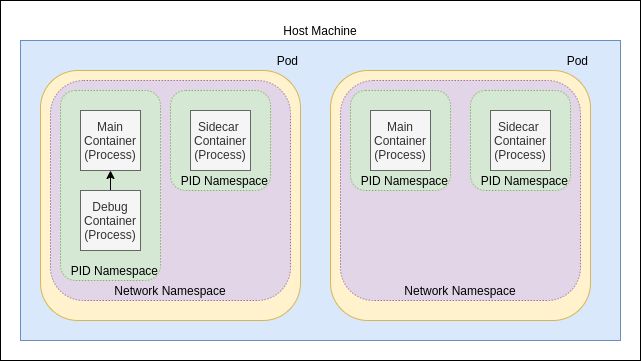

The diagram above was exported from draw.io. Its source (the exported page's mxGraphModel, read from the mxfile embedded in the PNG):
<mxGraphModel dx="1265" dy="446" grid="1" gridSize="10" guides="1" tooltips="1" connect="1" arrows="1" fold="1" page="1" pageScale="1" pageWidth="850" pageHeight="1100" math="0" shadow="0">
  <root>
    <mxCell id="0" />
    <mxCell id="1" parent="0" />
    <mxCell id="2" value="" style="rounded=0;whiteSpace=wrap;html=1;" parent="1" vertex="1">
      <mxGeometry x="40" y="40" width="640" height="360" as="geometry" />
    </mxCell>
    <mxCell id="5" value="Host Machine" style="rounded=0;whiteSpace=wrap;html=1;labelPosition=center;verticalLabelPosition=top;align=center;verticalAlign=bottom;fillColor=#dae8fc;strokeColor=#6c8ebf;" parent="1" vertex="1">
      <mxGeometry x="60" y="80" width="600" height="300" as="geometry" />
    </mxCell>
    <mxCell id="4" value="Pod" style="rounded=1;whiteSpace=wrap;labelPosition=center;verticalLabelPosition=top;align=right;verticalAlign=bottom;html=1;fillColor=#fff2cc;strokeColor=#d6b656;" parent="1" vertex="1">
      <mxGeometry x="80" y="110" width="260" height="250" as="geometry" />
    </mxCell>
    <mxCell id="8" value="Pod" style="rounded=1;whiteSpace=wrap;labelPosition=center;verticalLabelPosition=top;align=right;verticalAlign=bottom;html=1;fillColor=#fff2cc;strokeColor=#d6b656;" parent="1" vertex="1">
      <mxGeometry x="370" y="110" width="260" height="250" as="geometry" />
    </mxCell>
    <mxCell id="16" value="Network Namespace" style="rounded=1;whiteSpace=wrap;html=1;align=center;verticalAlign=bottom;dashed=1;fillColor=#e1d5e7;strokeColor=#9673a6;strokeWidth=0.5;" parent="1" vertex="1">
      <mxGeometry x="380" y="120" width="240" height="220" as="geometry" />
    </mxCell>
    <mxCell id="17" value="Network Namespace" style="rounded=1;whiteSpace=wrap;html=1;align=center;verticalAlign=bottom;dashed=1;fillColor=#e1d5e7;strokeColor=#9673a6;strokeWidth=0.5;" parent="1" vertex="1">
      <mxGeometry x="90" y="120" width="240" height="220" as="geometry" />
    </mxCell>
    <mxCell id="18" value="PID Namespace" style="rounded=1;whiteSpace=wrap;html=1;dashed=1;strokeWidth=0.5;align=right;verticalAlign=bottom;fillColor=#d5e8d4;strokeColor=#82b366;" parent="1" vertex="1">
      <mxGeometry x="100" y="130" width="100" height="190" as="geometry" />
    </mxCell>
    <mxCell id="6" value="Main&lt;br&gt;Container&lt;br&gt;(Process)" style="whiteSpace=wrap;html=1;aspect=fixed;align=center;verticalAlign=middle;labelPosition=center;verticalLabelPosition=middle;fillColor=#f5f5f5;strokeColor=#666666;fontColor=#333333;" parent="1" vertex="1">
      <mxGeometry x="120" y="150" width="60" height="60" as="geometry" />
    </mxCell>
    <mxCell id="19" value="PID Namespace" style="rounded=1;whiteSpace=wrap;html=1;dashed=1;strokeWidth=0.5;align=right;verticalAlign=bottom;fillColor=#d5e8d4;strokeColor=#82b366;" parent="1" vertex="1">
      <mxGeometry x="210" y="130" width="100" height="100" as="geometry" />
    </mxCell>
    <mxCell id="20" value="PID Namespace" style="rounded=1;whiteSpace=wrap;html=1;dashed=1;strokeWidth=0.5;align=right;verticalAlign=bottom;fillColor=#d5e8d4;strokeColor=#82b366;" parent="1" vertex="1">
      <mxGeometry x="390" y="130" width="100" height="100" as="geometry" />
    </mxCell>
    <mxCell id="21" value="PID Namespace" style="rounded=1;whiteSpace=wrap;html=1;dashed=1;strokeWidth=0.5;align=right;verticalAlign=bottom;fillColor=#d5e8d4;strokeColor=#82b366;" parent="1" vertex="1">
      <mxGeometry x="510" y="130" width="100" height="100" as="geometry" />
    </mxCell>
    <mxCell id="7" value="Sidecar &lt;br&gt;Container&lt;br&gt;(Process)" style="whiteSpace=wrap;html=1;aspect=fixed;align=center;verticalAlign=middle;labelPosition=center;verticalLabelPosition=middle;fillColor=#f5f5f5;strokeColor=#666666;fontColor=#333333;" parent="1" vertex="1">
      <mxGeometry x="230" y="150" width="60" height="60" as="geometry" />
    </mxCell>
    <mxCell id="9" value="Main&lt;br&gt;Container&lt;br&gt;(Process)" style="whiteSpace=wrap;html=1;aspect=fixed;align=center;verticalAlign=middle;labelPosition=center;verticalLabelPosition=middle;fillColor=#f5f5f5;strokeColor=#666666;fontColor=#333333;" parent="1" vertex="1">
      <mxGeometry x="410" y="150" width="60" height="60" as="geometry" />
    </mxCell>
    <mxCell id="10" value="Sidecar &lt;br&gt;Container&lt;br&gt;(Process)" style="whiteSpace=wrap;html=1;aspect=fixed;align=center;verticalAlign=middle;labelPosition=center;verticalLabelPosition=middle;fillColor=#f5f5f5;strokeColor=#666666;fontColor=#333333;" parent="1" vertex="1">
      <mxGeometry x="530" y="150" width="60" height="60" as="geometry" />
    </mxCell>
    <mxCell id="23" style="edgeStyle=orthogonalEdgeStyle;rounded=0;orthogonalLoop=1;jettySize=auto;html=1;exitX=0.5;exitY=0;exitDx=0;exitDy=0;entryX=0.5;entryY=1;entryDx=0;entryDy=0;" edge="1" parent="1" source="22" target="6">
      <mxGeometry relative="1" as="geometry" />
    </mxCell>
    <mxCell id="22" value="Debug&lt;br&gt;Container&lt;br&gt;(Process)" style="whiteSpace=wrap;html=1;aspect=fixed;align=center;verticalAlign=middle;labelPosition=center;verticalLabelPosition=middle;fillColor=#f5f5f5;strokeColor=#666666;fontColor=#333333;" vertex="1" parent="1">
      <mxGeometry x="120" y="230" width="60" height="60" as="geometry" />
    </mxCell>
  </root>
</mxGraphModel>